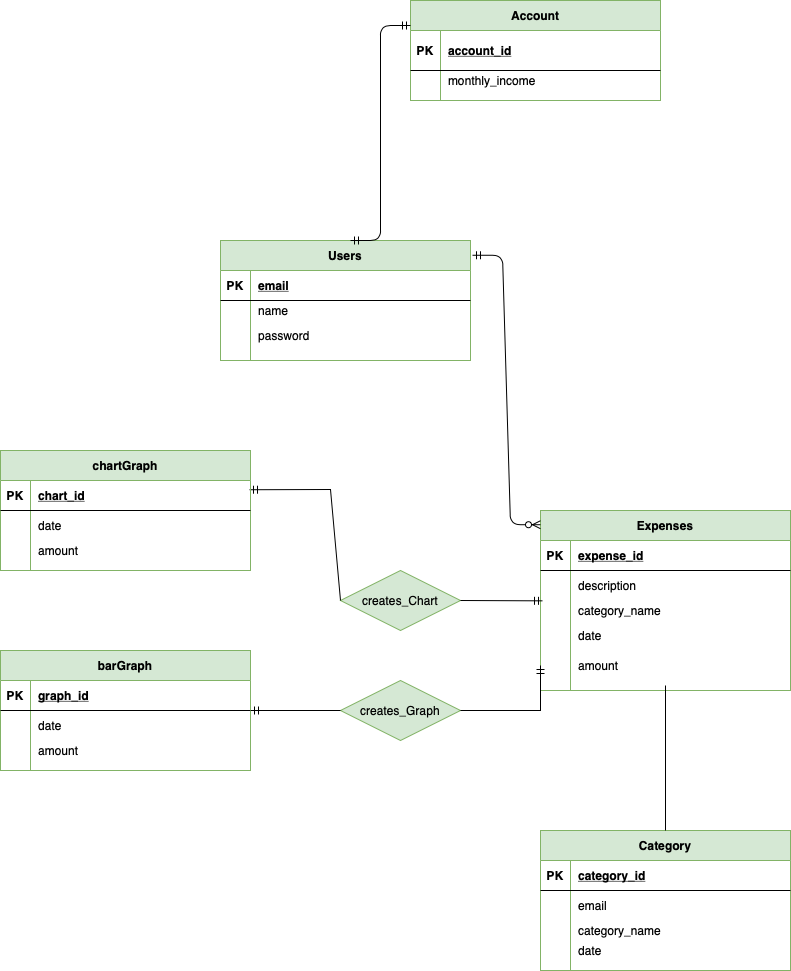

The diagram above was exported from draw.io. Its source (the exported page's mxGraphModel, read from the mxfile embedded in the PNG):
<mxGraphModel dx="1976" dy="2328" grid="1" gridSize="10" guides="1" tooltips="1" connect="1" arrows="1" fold="1" page="1" pageScale="1" pageWidth="850" pageHeight="1100" math="0" shadow="0" extFonts="Permanent Marker^https://fonts.googleapis.com/css?family=Permanent+Marker">
  <root>
    <mxCell id="0" />
    <mxCell id="1" parent="0" />
    <mxCell id="C-vyLk0tnHw3VtMMgP7b-23" value="Expenses" style="shape=table;startSize=30;container=1;collapsible=1;childLayout=tableLayout;fixedRows=1;rowLines=0;fontStyle=1;align=center;resizeLast=1;fillColor=#d5e8d4;strokeColor=#82b366;" parent="1" vertex="1">
      <mxGeometry x="480" y="310" width="250" height="180" as="geometry" />
    </mxCell>
    <mxCell id="C-vyLk0tnHw3VtMMgP7b-24" value="" style="shape=partialRectangle;collapsible=0;dropTarget=0;pointerEvents=0;fillColor=none;points=[[0,0.5],[1,0.5]];portConstraint=eastwest;top=0;left=0;right=0;bottom=1;" parent="C-vyLk0tnHw3VtMMgP7b-23" vertex="1">
      <mxGeometry y="30" width="250" height="30" as="geometry" />
    </mxCell>
    <mxCell id="C-vyLk0tnHw3VtMMgP7b-25" value="PK" style="shape=partialRectangle;overflow=hidden;connectable=0;fillColor=none;top=0;left=0;bottom=0;right=0;fontStyle=1;" parent="C-vyLk0tnHw3VtMMgP7b-24" vertex="1">
      <mxGeometry width="30" height="30" as="geometry" />
    </mxCell>
    <mxCell id="C-vyLk0tnHw3VtMMgP7b-26" value="expense_id" style="shape=partialRectangle;overflow=hidden;connectable=0;fillColor=none;top=0;left=0;bottom=0;right=0;align=left;spacingLeft=6;fontStyle=5;" parent="C-vyLk0tnHw3VtMMgP7b-24" vertex="1">
      <mxGeometry x="30" width="220" height="30" as="geometry" />
    </mxCell>
    <mxCell id="iw2fh3cB0UQBTyGM5vMK-50" value="" style="shape=partialRectangle;collapsible=0;dropTarget=0;pointerEvents=0;fillColor=none;points=[[0,0.5],[1,0.5]];portConstraint=eastwest;top=0;left=0;right=0;bottom=0;" vertex="1" parent="C-vyLk0tnHw3VtMMgP7b-23">
      <mxGeometry y="60" width="250" height="30" as="geometry" />
    </mxCell>
    <mxCell id="iw2fh3cB0UQBTyGM5vMK-51" value="" style="shape=partialRectangle;overflow=hidden;connectable=0;fillColor=none;top=0;left=0;bottom=0;right=0;" vertex="1" parent="iw2fh3cB0UQBTyGM5vMK-50">
      <mxGeometry width="30" height="30" as="geometry" />
    </mxCell>
    <mxCell id="iw2fh3cB0UQBTyGM5vMK-52" value="description" style="shape=partialRectangle;overflow=hidden;connectable=0;fillColor=none;top=0;left=0;bottom=0;right=0;align=left;spacingLeft=6;" vertex="1" parent="iw2fh3cB0UQBTyGM5vMK-50">
      <mxGeometry x="30" width="220" height="30" as="geometry" />
    </mxCell>
    <mxCell id="iw2fh3cB0UQBTyGM5vMK-14" value="" style="shape=partialRectangle;collapsible=0;dropTarget=0;pointerEvents=0;fillColor=none;points=[[0,0.5],[1,0.5]];portConstraint=eastwest;top=0;left=0;right=0;bottom=0;" vertex="1" parent="C-vyLk0tnHw3VtMMgP7b-23">
      <mxGeometry y="90" width="250" height="20" as="geometry" />
    </mxCell>
    <mxCell id="iw2fh3cB0UQBTyGM5vMK-15" value="" style="shape=partialRectangle;overflow=hidden;connectable=0;fillColor=none;top=0;left=0;bottom=0;right=0;" vertex="1" parent="iw2fh3cB0UQBTyGM5vMK-14">
      <mxGeometry width="30" height="20" as="geometry" />
    </mxCell>
    <mxCell id="iw2fh3cB0UQBTyGM5vMK-16" value="category_name" style="shape=partialRectangle;overflow=hidden;connectable=0;fillColor=none;top=0;left=0;bottom=0;right=0;align=left;spacingLeft=6;" vertex="1" parent="iw2fh3cB0UQBTyGM5vMK-14">
      <mxGeometry x="30" width="220" height="20" as="geometry" />
    </mxCell>
    <mxCell id="iw2fh3cB0UQBTyGM5vMK-17" value="" style="shape=partialRectangle;collapsible=0;dropTarget=0;pointerEvents=0;fillColor=none;points=[[0,0.5],[1,0.5]];portConstraint=eastwest;top=0;left=0;right=0;bottom=0;" vertex="1" parent="C-vyLk0tnHw3VtMMgP7b-23">
      <mxGeometry y="110" width="250" height="30" as="geometry" />
    </mxCell>
    <mxCell id="iw2fh3cB0UQBTyGM5vMK-18" value="" style="shape=partialRectangle;overflow=hidden;connectable=0;fillColor=none;top=0;left=0;bottom=0;right=0;" vertex="1" parent="iw2fh3cB0UQBTyGM5vMK-17">
      <mxGeometry width="30" height="30" as="geometry" />
    </mxCell>
    <mxCell id="iw2fh3cB0UQBTyGM5vMK-19" value="date" style="shape=partialRectangle;overflow=hidden;connectable=0;fillColor=none;top=0;left=0;bottom=0;right=0;align=left;spacingLeft=6;" vertex="1" parent="iw2fh3cB0UQBTyGM5vMK-17">
      <mxGeometry x="30" width="220" height="30" as="geometry" />
    </mxCell>
    <mxCell id="iw2fh3cB0UQBTyGM5vMK-20" value="" style="shape=partialRectangle;collapsible=0;dropTarget=0;pointerEvents=0;fillColor=none;points=[[0,0.5],[1,0.5]];portConstraint=eastwest;top=0;left=0;right=0;bottom=0;" vertex="1" parent="C-vyLk0tnHw3VtMMgP7b-23">
      <mxGeometry y="140" width="250" height="30" as="geometry" />
    </mxCell>
    <mxCell id="iw2fh3cB0UQBTyGM5vMK-21" value="" style="shape=partialRectangle;overflow=hidden;connectable=0;fillColor=none;top=0;left=0;bottom=0;right=0;" vertex="1" parent="iw2fh3cB0UQBTyGM5vMK-20">
      <mxGeometry width="30" height="30" as="geometry" />
    </mxCell>
    <mxCell id="iw2fh3cB0UQBTyGM5vMK-22" value="amount" style="shape=partialRectangle;overflow=hidden;connectable=0;fillColor=none;top=0;left=0;bottom=0;right=0;align=left;spacingLeft=6;" vertex="1" parent="iw2fh3cB0UQBTyGM5vMK-20">
      <mxGeometry x="30" width="220" height="30" as="geometry" />
    </mxCell>
    <mxCell id="iw2fh3cB0UQBTyGM5vMK-1" value="Users" style="shape=table;startSize=30;container=1;collapsible=1;childLayout=tableLayout;fixedRows=1;rowLines=0;fontStyle=1;align=center;resizeLast=1;fillColor=#d5e8d4;strokeColor=#82b366;" vertex="1" parent="1">
      <mxGeometry x="160" y="40" width="250" height="120" as="geometry" />
    </mxCell>
    <mxCell id="iw2fh3cB0UQBTyGM5vMK-2" value="" style="shape=partialRectangle;collapsible=0;dropTarget=0;pointerEvents=0;fillColor=none;points=[[0,0.5],[1,0.5]];portConstraint=eastwest;top=0;left=0;right=0;bottom=1;" vertex="1" parent="iw2fh3cB0UQBTyGM5vMK-1">
      <mxGeometry y="30" width="250" height="30" as="geometry" />
    </mxCell>
    <mxCell id="iw2fh3cB0UQBTyGM5vMK-3" value="PK" style="shape=partialRectangle;overflow=hidden;connectable=0;fillColor=none;top=0;left=0;bottom=0;right=0;fontStyle=1;" vertex="1" parent="iw2fh3cB0UQBTyGM5vMK-2">
      <mxGeometry width="30" height="30" as="geometry" />
    </mxCell>
    <mxCell id="iw2fh3cB0UQBTyGM5vMK-4" value="email" style="shape=partialRectangle;overflow=hidden;connectable=0;fillColor=none;top=0;left=0;bottom=0;right=0;align=left;spacingLeft=6;fontStyle=5;" vertex="1" parent="iw2fh3cB0UQBTyGM5vMK-2">
      <mxGeometry x="30" width="220" height="30" as="geometry" />
    </mxCell>
    <mxCell id="iw2fh3cB0UQBTyGM5vMK-53" value="" style="shape=partialRectangle;collapsible=0;dropTarget=0;pointerEvents=0;fillColor=none;points=[[0,0.5],[1,0.5]];portConstraint=eastwest;top=0;left=0;right=0;bottom=0;" vertex="1" parent="iw2fh3cB0UQBTyGM5vMK-1">
      <mxGeometry y="60" width="250" height="20" as="geometry" />
    </mxCell>
    <mxCell id="iw2fh3cB0UQBTyGM5vMK-54" value="" style="shape=partialRectangle;overflow=hidden;connectable=0;fillColor=none;top=0;left=0;bottom=0;right=0;" vertex="1" parent="iw2fh3cB0UQBTyGM5vMK-53">
      <mxGeometry width="30" height="20" as="geometry" />
    </mxCell>
    <mxCell id="iw2fh3cB0UQBTyGM5vMK-55" value="name" style="shape=partialRectangle;overflow=hidden;connectable=0;fillColor=none;top=0;left=0;bottom=0;right=0;align=left;spacingLeft=6;" vertex="1" parent="iw2fh3cB0UQBTyGM5vMK-53">
      <mxGeometry x="30" width="220" height="20" as="geometry" />
    </mxCell>
    <mxCell id="iw2fh3cB0UQBTyGM5vMK-8" value="" style="shape=partialRectangle;collapsible=0;dropTarget=0;pointerEvents=0;fillColor=none;points=[[0,0.5],[1,0.5]];portConstraint=eastwest;top=0;left=0;right=0;bottom=0;" vertex="1" parent="iw2fh3cB0UQBTyGM5vMK-1">
      <mxGeometry y="80" width="250" height="30" as="geometry" />
    </mxCell>
    <mxCell id="iw2fh3cB0UQBTyGM5vMK-9" value="" style="shape=partialRectangle;overflow=hidden;connectable=0;fillColor=none;top=0;left=0;bottom=0;right=0;" vertex="1" parent="iw2fh3cB0UQBTyGM5vMK-8">
      <mxGeometry width="30" height="30" as="geometry" />
    </mxCell>
    <mxCell id="iw2fh3cB0UQBTyGM5vMK-10" value="password" style="shape=partialRectangle;overflow=hidden;connectable=0;fillColor=none;top=0;left=0;bottom=0;right=0;align=left;spacingLeft=6;" vertex="1" parent="iw2fh3cB0UQBTyGM5vMK-8">
      <mxGeometry x="30" width="220" height="30" as="geometry" />
    </mxCell>
    <mxCell id="iw2fh3cB0UQBTyGM5vMK-23" value="" style="edgeStyle=entityRelationEdgeStyle;fontSize=12;html=1;endArrow=ERzeroToMany;startArrow=ERmandOne;exitX=1.008;exitY=0.123;exitDx=0;exitDy=0;exitPerimeter=0;entryX=0;entryY=0.079;entryDx=0;entryDy=0;entryPerimeter=0;" edge="1" parent="1" source="iw2fh3cB0UQBTyGM5vMK-1" target="C-vyLk0tnHw3VtMMgP7b-23">
      <mxGeometry width="100" height="100" relative="1" as="geometry">
        <mxPoint x="450" y="340" as="sourcePoint" />
        <mxPoint x="550" y="240" as="targetPoint" />
      </mxGeometry>
    </mxCell>
    <mxCell id="iw2fh3cB0UQBTyGM5vMK-24" value="Category" style="shape=table;startSize=30;container=1;collapsible=1;childLayout=tableLayout;fixedRows=1;rowLines=0;fontStyle=1;align=center;resizeLast=1;fillColor=#d5e8d4;strokeColor=#82b366;" vertex="1" parent="1">
      <mxGeometry x="480" y="630" width="250" height="140" as="geometry" />
    </mxCell>
    <mxCell id="iw2fh3cB0UQBTyGM5vMK-25" value="" style="shape=partialRectangle;collapsible=0;dropTarget=0;pointerEvents=0;fillColor=none;points=[[0,0.5],[1,0.5]];portConstraint=eastwest;top=0;left=0;right=0;bottom=1;" vertex="1" parent="iw2fh3cB0UQBTyGM5vMK-24">
      <mxGeometry y="30" width="250" height="30" as="geometry" />
    </mxCell>
    <mxCell id="iw2fh3cB0UQBTyGM5vMK-26" value="PK" style="shape=partialRectangle;overflow=hidden;connectable=0;fillColor=none;top=0;left=0;bottom=0;right=0;fontStyle=1;" vertex="1" parent="iw2fh3cB0UQBTyGM5vMK-25">
      <mxGeometry width="30" height="30" as="geometry" />
    </mxCell>
    <mxCell id="iw2fh3cB0UQBTyGM5vMK-27" value="category_id" style="shape=partialRectangle;overflow=hidden;connectable=0;fillColor=none;top=0;left=0;bottom=0;right=0;align=left;spacingLeft=6;fontStyle=5;" vertex="1" parent="iw2fh3cB0UQBTyGM5vMK-25">
      <mxGeometry x="30" width="220" height="30" as="geometry" />
    </mxCell>
    <mxCell id="iw2fh3cB0UQBTyGM5vMK-28" value="" style="shape=partialRectangle;collapsible=0;dropTarget=0;pointerEvents=0;fillColor=none;points=[[0,0.5],[1,0.5]];portConstraint=eastwest;top=0;left=0;right=0;bottom=0;" vertex="1" parent="iw2fh3cB0UQBTyGM5vMK-24">
      <mxGeometry y="60" width="250" height="30" as="geometry" />
    </mxCell>
    <mxCell id="iw2fh3cB0UQBTyGM5vMK-29" value="" style="shape=partialRectangle;overflow=hidden;connectable=0;fillColor=none;top=0;left=0;bottom=0;right=0;" vertex="1" parent="iw2fh3cB0UQBTyGM5vMK-28">
      <mxGeometry width="30" height="30" as="geometry" />
    </mxCell>
    <mxCell id="iw2fh3cB0UQBTyGM5vMK-30" value="email" style="shape=partialRectangle;overflow=hidden;connectable=0;fillColor=none;top=0;left=0;bottom=0;right=0;align=left;spacingLeft=6;" vertex="1" parent="iw2fh3cB0UQBTyGM5vMK-28">
      <mxGeometry x="30" width="220" height="30" as="geometry" />
    </mxCell>
    <mxCell id="iw2fh3cB0UQBTyGM5vMK-57" value="" style="shape=partialRectangle;collapsible=0;dropTarget=0;pointerEvents=0;fillColor=none;points=[[0,0.5],[1,0.5]];portConstraint=eastwest;top=0;left=0;right=0;bottom=0;" vertex="1" parent="iw2fh3cB0UQBTyGM5vMK-24">
      <mxGeometry y="90" width="250" height="20" as="geometry" />
    </mxCell>
    <mxCell id="iw2fh3cB0UQBTyGM5vMK-58" value="" style="shape=partialRectangle;overflow=hidden;connectable=0;fillColor=none;top=0;left=0;bottom=0;right=0;" vertex="1" parent="iw2fh3cB0UQBTyGM5vMK-57">
      <mxGeometry width="30" height="20" as="geometry" />
    </mxCell>
    <mxCell id="iw2fh3cB0UQBTyGM5vMK-59" value="category_name" style="shape=partialRectangle;overflow=hidden;connectable=0;fillColor=none;top=0;left=0;bottom=0;right=0;align=left;spacingLeft=6;" vertex="1" parent="iw2fh3cB0UQBTyGM5vMK-57">
      <mxGeometry x="30" width="220" height="20" as="geometry" />
    </mxCell>
    <mxCell id="iw2fh3cB0UQBTyGM5vMK-37" value="" style="shape=partialRectangle;collapsible=0;dropTarget=0;pointerEvents=0;fillColor=none;points=[[0,0.5],[1,0.5]];portConstraint=eastwest;top=0;left=0;right=0;bottom=0;" vertex="1" parent="iw2fh3cB0UQBTyGM5vMK-24">
      <mxGeometry y="110" width="250" height="20" as="geometry" />
    </mxCell>
    <mxCell id="iw2fh3cB0UQBTyGM5vMK-38" value="" style="shape=partialRectangle;overflow=hidden;connectable=0;fillColor=none;top=0;left=0;bottom=0;right=0;" vertex="1" parent="iw2fh3cB0UQBTyGM5vMK-37">
      <mxGeometry width="30" height="20" as="geometry" />
    </mxCell>
    <mxCell id="iw2fh3cB0UQBTyGM5vMK-39" value="date" style="shape=partialRectangle;overflow=hidden;connectable=0;fillColor=none;top=0;left=0;bottom=0;right=0;align=left;spacingLeft=6;" vertex="1" parent="iw2fh3cB0UQBTyGM5vMK-37">
      <mxGeometry x="30" width="220" height="20" as="geometry" />
    </mxCell>
    <mxCell id="iw2fh3cB0UQBTyGM5vMK-56" value="" style="endArrow=none;html=1;rounded=0;entryX=0.5;entryY=0;entryDx=0;entryDy=0;" edge="1" parent="1" target="iw2fh3cB0UQBTyGM5vMK-24">
      <mxGeometry relative="1" as="geometry">
        <mxPoint x="605" y="485" as="sourcePoint" />
        <mxPoint x="480" y="490" as="targetPoint" />
        <Array as="points">
          <mxPoint x="605" y="485" />
        </Array>
      </mxGeometry>
    </mxCell>
    <mxCell id="iw2fh3cB0UQBTyGM5vMK-76" value="creates_Chart" style="shape=rhombus;perimeter=rhombusPerimeter;whiteSpace=wrap;html=1;align=center;fillColor=#d5e8d4;strokeColor=#82b366;" vertex="1" parent="1">
      <mxGeometry x="280" y="370" width="120" height="60" as="geometry" />
    </mxCell>
    <mxCell id="iw2fh3cB0UQBTyGM5vMK-77" value="creates_Graph" style="shape=rhombus;perimeter=rhombusPerimeter;whiteSpace=wrap;html=1;align=center;fillColor=#d5e8d4;strokeColor=#82b366;" vertex="1" parent="1">
      <mxGeometry x="280" y="480" width="120" height="60" as="geometry" />
    </mxCell>
    <mxCell id="iw2fh3cB0UQBTyGM5vMK-78" value="" style="endArrow=none;html=1;rounded=0;exitX=0.996;exitY=0.132;exitDx=0;exitDy=0;exitPerimeter=0;startArrow=ERmandOne;startFill=0;endFill=0;" edge="1" parent="1">
      <mxGeometry relative="1" as="geometry">
        <mxPoint x="189" y="289.24" as="sourcePoint" />
        <mxPoint x="280" y="400" as="targetPoint" />
        <Array as="points">
          <mxPoint x="270" y="289" />
        </Array>
      </mxGeometry>
    </mxCell>
    <mxCell id="iw2fh3cB0UQBTyGM5vMK-85" value="" style="endArrow=ERmandOne;html=1;rounded=0;exitX=1;exitY=0.5;exitDx=0;exitDy=0;entryX=0.008;entryY=0.017;entryDx=0;entryDy=0;entryPerimeter=0;endFill=0;" edge="1" parent="1" source="iw2fh3cB0UQBTyGM5vMK-76" target="iw2fh3cB0UQBTyGM5vMK-14">
      <mxGeometry relative="1" as="geometry">
        <mxPoint x="540" y="530" as="sourcePoint" />
        <mxPoint x="700" y="530" as="targetPoint" />
      </mxGeometry>
    </mxCell>
    <mxCell id="iw2fh3cB0UQBTyGM5vMK-86" value="" style="endArrow=none;html=1;rounded=0;exitX=0;exitY=0.5;exitDx=0;exitDy=0;endFill=0;startArrow=ERmandOne;startFill=0;" edge="1" parent="1" source="iw2fh3cB0UQBTyGM5vMK-20">
      <mxGeometry relative="1" as="geometry">
        <mxPoint x="190" y="530" as="sourcePoint" />
        <mxPoint x="400" y="510" as="targetPoint" />
        <Array as="points">
          <mxPoint x="480" y="510" />
        </Array>
      </mxGeometry>
    </mxCell>
    <mxCell id="iw2fh3cB0UQBTyGM5vMK-87" value="" style="endArrow=none;html=1;rounded=0;entryX=0;entryY=0.5;entryDx=0;entryDy=0;exitX=1;exitY=0.25;exitDx=0;exitDy=0;startArrow=ERmandOne;startFill=0;endFill=0;" edge="1" parent="1" target="iw2fh3cB0UQBTyGM5vMK-77">
      <mxGeometry relative="1" as="geometry">
        <mxPoint x="190" y="510" as="sourcePoint" />
        <mxPoint x="290" y="760" as="targetPoint" />
      </mxGeometry>
    </mxCell>
    <mxCell id="iw2fh3cB0UQBTyGM5vMK-98" value="barGraph" style="shape=table;startSize=30;container=1;collapsible=1;childLayout=tableLayout;fixedRows=1;rowLines=0;fontStyle=1;align=center;resizeLast=1;fillColor=#d5e8d4;strokeColor=#82b366;" vertex="1" parent="1">
      <mxGeometry x="-60" y="450" width="250" height="120" as="geometry" />
    </mxCell>
    <mxCell id="iw2fh3cB0UQBTyGM5vMK-99" value="" style="shape=partialRectangle;collapsible=0;dropTarget=0;pointerEvents=0;fillColor=none;points=[[0,0.5],[1,0.5]];portConstraint=eastwest;top=0;left=0;right=0;bottom=1;" vertex="1" parent="iw2fh3cB0UQBTyGM5vMK-98">
      <mxGeometry y="30" width="250" height="30" as="geometry" />
    </mxCell>
    <mxCell id="iw2fh3cB0UQBTyGM5vMK-100" value="PK" style="shape=partialRectangle;overflow=hidden;connectable=0;fillColor=none;top=0;left=0;bottom=0;right=0;fontStyle=1;" vertex="1" parent="iw2fh3cB0UQBTyGM5vMK-99">
      <mxGeometry width="30" height="30" as="geometry" />
    </mxCell>
    <mxCell id="iw2fh3cB0UQBTyGM5vMK-101" value="graph_id" style="shape=partialRectangle;overflow=hidden;connectable=0;fillColor=none;top=0;left=0;bottom=0;right=0;align=left;spacingLeft=6;fontStyle=5;" vertex="1" parent="iw2fh3cB0UQBTyGM5vMK-99">
      <mxGeometry x="30" width="220" height="30" as="geometry" />
    </mxCell>
    <mxCell id="iw2fh3cB0UQBTyGM5vMK-102" value="" style="shape=partialRectangle;collapsible=0;dropTarget=0;pointerEvents=0;fillColor=none;points=[[0,0.5],[1,0.5]];portConstraint=eastwest;top=0;left=0;right=0;bottom=0;" vertex="1" parent="iw2fh3cB0UQBTyGM5vMK-98">
      <mxGeometry y="60" width="250" height="30" as="geometry" />
    </mxCell>
    <mxCell id="iw2fh3cB0UQBTyGM5vMK-103" value="" style="shape=partialRectangle;overflow=hidden;connectable=0;fillColor=none;top=0;left=0;bottom=0;right=0;" vertex="1" parent="iw2fh3cB0UQBTyGM5vMK-102">
      <mxGeometry width="30" height="30" as="geometry" />
    </mxCell>
    <mxCell id="iw2fh3cB0UQBTyGM5vMK-104" value="date" style="shape=partialRectangle;overflow=hidden;connectable=0;fillColor=none;top=0;left=0;bottom=0;right=0;align=left;spacingLeft=6;" vertex="1" parent="iw2fh3cB0UQBTyGM5vMK-102">
      <mxGeometry x="30" width="220" height="30" as="geometry" />
    </mxCell>
    <mxCell id="iw2fh3cB0UQBTyGM5vMK-105" value="" style="shape=partialRectangle;collapsible=0;dropTarget=0;pointerEvents=0;fillColor=none;points=[[0,0.5],[1,0.5]];portConstraint=eastwest;top=0;left=0;right=0;bottom=0;" vertex="1" parent="iw2fh3cB0UQBTyGM5vMK-98">
      <mxGeometry y="90" width="250" height="20" as="geometry" />
    </mxCell>
    <mxCell id="iw2fh3cB0UQBTyGM5vMK-106" value="" style="shape=partialRectangle;overflow=hidden;connectable=0;fillColor=none;top=0;left=0;bottom=0;right=0;" vertex="1" parent="iw2fh3cB0UQBTyGM5vMK-105">
      <mxGeometry width="30" height="20" as="geometry" />
    </mxCell>
    <mxCell id="iw2fh3cB0UQBTyGM5vMK-107" value="amount" style="shape=partialRectangle;overflow=hidden;connectable=0;fillColor=none;top=0;left=0;bottom=0;right=0;align=left;spacingLeft=6;" vertex="1" parent="iw2fh3cB0UQBTyGM5vMK-105">
      <mxGeometry x="30" width="220" height="20" as="geometry" />
    </mxCell>
    <mxCell id="iw2fh3cB0UQBTyGM5vMK-111" value="chartGraph" style="shape=table;startSize=30;container=1;collapsible=1;childLayout=tableLayout;fixedRows=1;rowLines=0;fontStyle=1;align=center;resizeLast=1;fillColor=#d5e8d4;strokeColor=#82b366;" vertex="1" parent="1">
      <mxGeometry x="-60" y="250" width="250" height="120" as="geometry" />
    </mxCell>
    <mxCell id="iw2fh3cB0UQBTyGM5vMK-112" value="" style="shape=partialRectangle;collapsible=0;dropTarget=0;pointerEvents=0;fillColor=none;points=[[0,0.5],[1,0.5]];portConstraint=eastwest;top=0;left=0;right=0;bottom=1;" vertex="1" parent="iw2fh3cB0UQBTyGM5vMK-111">
      <mxGeometry y="30" width="250" height="30" as="geometry" />
    </mxCell>
    <mxCell id="iw2fh3cB0UQBTyGM5vMK-113" value="PK" style="shape=partialRectangle;overflow=hidden;connectable=0;fillColor=none;top=0;left=0;bottom=0;right=0;fontStyle=1;" vertex="1" parent="iw2fh3cB0UQBTyGM5vMK-112">
      <mxGeometry width="30" height="30" as="geometry" />
    </mxCell>
    <mxCell id="iw2fh3cB0UQBTyGM5vMK-114" value="chart_id" style="shape=partialRectangle;overflow=hidden;connectable=0;fillColor=none;top=0;left=0;bottom=0;right=0;align=left;spacingLeft=6;fontStyle=5;" vertex="1" parent="iw2fh3cB0UQBTyGM5vMK-112">
      <mxGeometry x="30" width="220" height="30" as="geometry" />
    </mxCell>
    <mxCell id="iw2fh3cB0UQBTyGM5vMK-115" value="" style="shape=partialRectangle;collapsible=0;dropTarget=0;pointerEvents=0;fillColor=none;points=[[0,0.5],[1,0.5]];portConstraint=eastwest;top=0;left=0;right=0;bottom=0;" vertex="1" parent="iw2fh3cB0UQBTyGM5vMK-111">
      <mxGeometry y="60" width="250" height="30" as="geometry" />
    </mxCell>
    <mxCell id="iw2fh3cB0UQBTyGM5vMK-116" value="" style="shape=partialRectangle;overflow=hidden;connectable=0;fillColor=none;top=0;left=0;bottom=0;right=0;" vertex="1" parent="iw2fh3cB0UQBTyGM5vMK-115">
      <mxGeometry width="30" height="30" as="geometry" />
    </mxCell>
    <mxCell id="iw2fh3cB0UQBTyGM5vMK-117" value="date" style="shape=partialRectangle;overflow=hidden;connectable=0;fillColor=none;top=0;left=0;bottom=0;right=0;align=left;spacingLeft=6;" vertex="1" parent="iw2fh3cB0UQBTyGM5vMK-115">
      <mxGeometry x="30" width="220" height="30" as="geometry" />
    </mxCell>
    <mxCell id="iw2fh3cB0UQBTyGM5vMK-118" value="" style="shape=partialRectangle;collapsible=0;dropTarget=0;pointerEvents=0;fillColor=none;points=[[0,0.5],[1,0.5]];portConstraint=eastwest;top=0;left=0;right=0;bottom=0;" vertex="1" parent="iw2fh3cB0UQBTyGM5vMK-111">
      <mxGeometry y="90" width="250" height="20" as="geometry" />
    </mxCell>
    <mxCell id="iw2fh3cB0UQBTyGM5vMK-119" value="" style="shape=partialRectangle;overflow=hidden;connectable=0;fillColor=none;top=0;left=0;bottom=0;right=0;" vertex="1" parent="iw2fh3cB0UQBTyGM5vMK-118">
      <mxGeometry width="30" height="20" as="geometry" />
    </mxCell>
    <mxCell id="iw2fh3cB0UQBTyGM5vMK-120" value="amount" style="shape=partialRectangle;overflow=hidden;connectable=0;fillColor=none;top=0;left=0;bottom=0;right=0;align=left;spacingLeft=6;" vertex="1" parent="iw2fh3cB0UQBTyGM5vMK-118">
      <mxGeometry x="30" width="220" height="20" as="geometry" />
    </mxCell>
    <mxCell id="iw2fh3cB0UQBTyGM5vMK-127" value="Account" style="shape=table;startSize=30;container=1;collapsible=1;childLayout=tableLayout;fixedRows=1;rowLines=0;fontStyle=1;align=center;resizeLast=1;fillColor=#d5e8d4;strokeColor=#82b366;" vertex="1" parent="1">
      <mxGeometry x="350" y="-200" width="250" height="100" as="geometry" />
    </mxCell>
    <mxCell id="iw2fh3cB0UQBTyGM5vMK-128" value="" style="shape=partialRectangle;collapsible=0;dropTarget=0;pointerEvents=0;fillColor=none;points=[[0,0.5],[1,0.5]];portConstraint=eastwest;top=0;left=0;right=0;bottom=1;" vertex="1" parent="iw2fh3cB0UQBTyGM5vMK-127">
      <mxGeometry y="30" width="250" height="40" as="geometry" />
    </mxCell>
    <mxCell id="iw2fh3cB0UQBTyGM5vMK-129" value="PK" style="shape=partialRectangle;overflow=hidden;connectable=0;fillColor=none;top=0;left=0;bottom=0;right=0;fontStyle=1;" vertex="1" parent="iw2fh3cB0UQBTyGM5vMK-128">
      <mxGeometry width="30" height="40" as="geometry" />
    </mxCell>
    <mxCell id="iw2fh3cB0UQBTyGM5vMK-130" value="account_id" style="shape=partialRectangle;overflow=hidden;connectable=0;fillColor=none;top=0;left=0;bottom=0;right=0;align=left;spacingLeft=6;fontStyle=5;" vertex="1" parent="iw2fh3cB0UQBTyGM5vMK-128">
      <mxGeometry x="30" width="220" height="40" as="geometry" />
    </mxCell>
    <mxCell id="iw2fh3cB0UQBTyGM5vMK-131" value="" style="shape=partialRectangle;collapsible=0;dropTarget=0;pointerEvents=0;fillColor=none;points=[[0,0.5],[1,0.5]];portConstraint=eastwest;top=0;left=0;right=0;bottom=0;" vertex="1" parent="iw2fh3cB0UQBTyGM5vMK-127">
      <mxGeometry y="70" width="250" height="20" as="geometry" />
    </mxCell>
    <mxCell id="iw2fh3cB0UQBTyGM5vMK-132" value="" style="shape=partialRectangle;overflow=hidden;connectable=0;fillColor=none;top=0;left=0;bottom=0;right=0;" vertex="1" parent="iw2fh3cB0UQBTyGM5vMK-131">
      <mxGeometry width="30" height="20" as="geometry" />
    </mxCell>
    <mxCell id="iw2fh3cB0UQBTyGM5vMK-133" value="monthly_income" style="shape=partialRectangle;overflow=hidden;connectable=0;fillColor=none;top=0;left=0;bottom=0;right=0;align=left;spacingLeft=6;" vertex="1" parent="iw2fh3cB0UQBTyGM5vMK-131">
      <mxGeometry x="30" width="220" height="20" as="geometry" />
    </mxCell>
    <mxCell id="iw2fh3cB0UQBTyGM5vMK-137" value="" style="edgeStyle=entityRelationEdgeStyle;fontSize=12;html=1;endArrow=ERmandOne;startArrow=ERmandOne;entryX=0;entryY=0.25;entryDx=0;entryDy=0;" edge="1" parent="1" target="iw2fh3cB0UQBTyGM5vMK-127">
      <mxGeometry width="100" height="100" relative="1" as="geometry">
        <mxPoint x="290" y="40" as="sourcePoint" />
        <mxPoint x="340" y="-70" as="targetPoint" />
      </mxGeometry>
    </mxCell>
  </root>
</mxGraphModel>